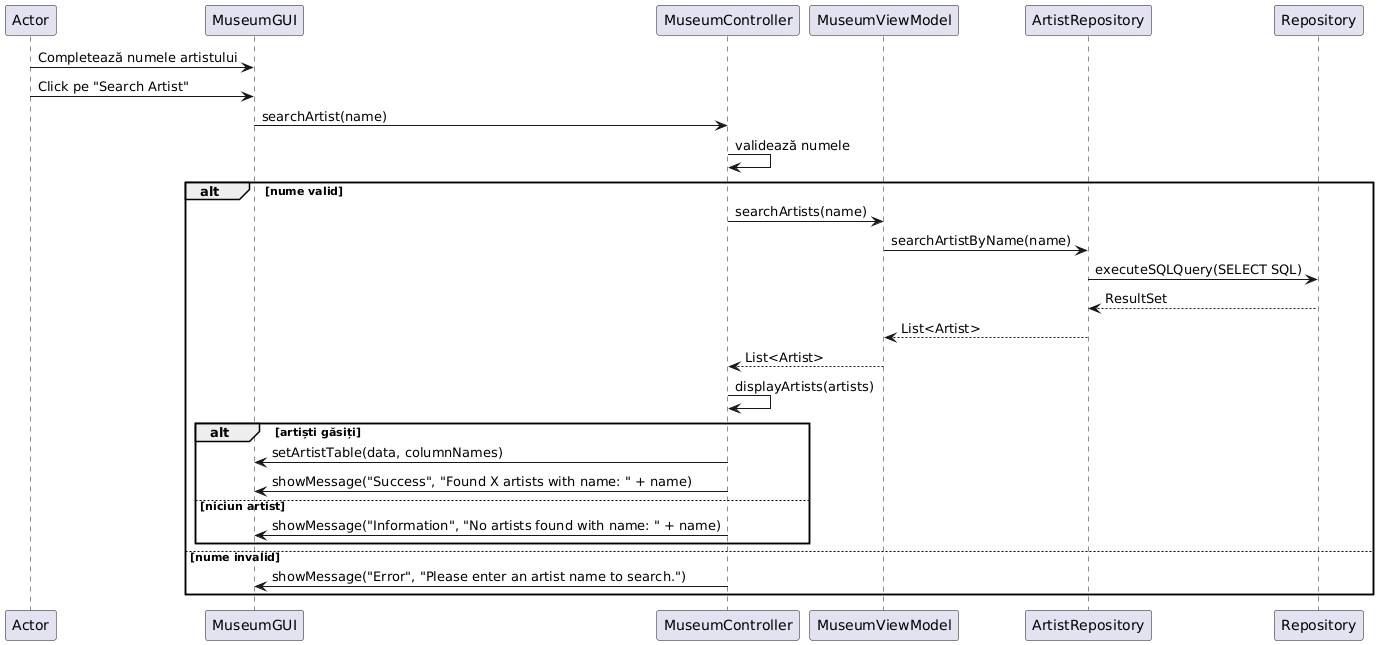

The diagram above was rendered by PlantUML. Its source (embedded in the PNG):
@startuml
Actor -> MuseumGUI: Completează numele artistului
Actor -> MuseumGUI: Click pe "Search Artist"
MuseumGUI -> MuseumController: searchArtist(name)
MuseumController -> MuseumController: validează numele
alt nume valid
    MuseumController -> MuseumViewModel: searchArtists(name)
    MuseumViewModel -> ArtistRepository: searchArtistByName(name)
    ArtistRepository -> Repository: executeSQLQuery(SELECT SQL)
    Repository --> ArtistRepository: ResultSet
    ArtistRepository --> MuseumViewModel: List<Artist>
    MuseumViewModel --> MuseumController: List<Artist>
    MuseumController -> MuseumController: displayArtists(artists)
    alt artiști găsiți
        MuseumController -> MuseumGUI: setArtistTable(data, columnNames)
      
        MuseumController -> MuseumGUI: showMessage("Success", "Found X artists with name: " + name)
    else niciun artist
        MuseumController -> MuseumGUI: showMessage("Information", "No artists found with name: " + name)
    end
else nume invalid
    MuseumController -> MuseumGUI: showMessage("Error", "Please enter an artist name to search.")
end
@enduml